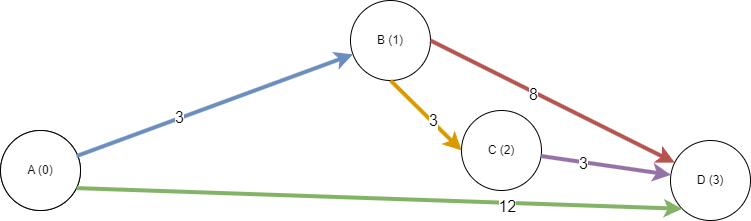

The diagram above was exported from draw.io. Its source (the exported page's mxGraphModel, read from the mxfile embedded in the PNG):
<mxGraphModel dx="3817" dy="3906" grid="1" gridSize="10" guides="1" tooltips="1" connect="1" arrows="1" fold="1" page="1" pageScale="1" pageWidth="850" pageHeight="1100" math="0" shadow="0">
  <root>
    <mxCell id="0" />
    <mxCell id="1" parent="0" />
    <mxCell id="2" value="" style="ellipse;whiteSpace=wrap;html=1;aspect=fixed;" vertex="1" parent="1">
      <mxGeometry x="-1760" y="-2580" width="80" height="80" as="geometry" />
    </mxCell>
    <mxCell id="3" value="A (0)" style="ellipse;whiteSpace=wrap;html=1;aspect=fixed;" vertex="1" parent="1">
      <mxGeometry x="-1760" y="-2580" width="80" height="80" as="geometry" />
    </mxCell>
    <mxCell id="4" value="B (1)" style="ellipse;whiteSpace=wrap;html=1;aspect=fixed;" vertex="1" parent="1">
      <mxGeometry x="-1410" y="-2710" width="80" height="80" as="geometry" />
    </mxCell>
    <mxCell id="5" value="D (3)" style="ellipse;whiteSpace=wrap;html=1;aspect=fixed;" vertex="1" parent="1">
      <mxGeometry x="-1090" y="-2570" width="80" height="80" as="geometry" />
    </mxCell>
    <mxCell id="6" value="" style="endArrow=classic;html=1;rounded=0;exitX=0.95;exitY=0.32;exitDx=0;exitDy=0;exitPerimeter=0;strokeWidth=4;fillColor=#dae8fc;strokeColor=#6c8ebf;fontSize=12;" edge="1" parent="1" source="3" target="4">
      <mxGeometry width="50" height="50" relative="1" as="geometry">
        <mxPoint x="-1540" y="-2510" as="sourcePoint" />
        <mxPoint x="-1490" y="-2560" as="targetPoint" />
      </mxGeometry>
    </mxCell>
    <mxCell id="7" value="3" style="edgeLabel;html=1;align=center;verticalAlign=middle;resizable=0;points=[];fontSize=16;" vertex="1" connectable="0" parent="6">
      <mxGeometry x="-0.2547" y="1" relative="1" as="geometry">
        <mxPoint as="offset" />
      </mxGeometry>
    </mxCell>
    <mxCell id="8" value="" style="endArrow=classic;html=1;rounded=0;exitX=1;exitY=0.5;exitDx=0;exitDy=0;fillColor=#f8cecc;strokeColor=#b85450;strokeWidth=4;" edge="1" parent="1" source="4" target="5">
      <mxGeometry width="50" height="50" relative="1" as="geometry">
        <mxPoint x="-1540" y="-2510" as="sourcePoint" />
        <mxPoint x="-1490" y="-2560" as="targetPoint" />
        <Array as="points" />
      </mxGeometry>
    </mxCell>
    <mxCell id="9" value="8" style="edgeLabel;html=1;align=center;verticalAlign=middle;resizable=0;points=[];fontSize=16;" vertex="1" connectable="0" parent="8">
      <mxGeometry x="-0.1538" y="-2" relative="1" as="geometry">
        <mxPoint as="offset" />
      </mxGeometry>
    </mxCell>
    <mxCell id="10" value="C (2)" style="ellipse;whiteSpace=wrap;html=1;aspect=fixed;" vertex="1" parent="1">
      <mxGeometry x="-1299" y="-2600" width="80" height="80" as="geometry" />
    </mxCell>
    <mxCell id="11" value="" style="endArrow=classic;html=1;rounded=0;entryX=0;entryY=0.5;entryDx=0;entryDy=0;exitX=0.5;exitY=1;exitDx=0;exitDy=0;fillColor=#ffe6cc;strokeColor=#d79b00;strokeWidth=4;" edge="1" parent="1" source="4" target="10">
      <mxGeometry width="50" height="50" relative="1" as="geometry">
        <mxPoint x="-1540" y="-2510" as="sourcePoint" />
        <mxPoint x="-1490" y="-2560" as="targetPoint" />
      </mxGeometry>
    </mxCell>
    <mxCell id="12" value="3" style="edgeLabel;html=1;align=center;verticalAlign=middle;resizable=0;points=[];fontSize=16;" vertex="1" connectable="0" parent="11">
      <mxGeometry x="0.1611" y="2" relative="1" as="geometry">
        <mxPoint as="offset" />
      </mxGeometry>
    </mxCell>
    <mxCell id="13" value="" style="endArrow=classic;html=1;rounded=0;fillColor=#e1d5e7;strokeColor=#9673a6;strokeWidth=4;" edge="1" parent="1" source="10" target="5">
      <mxGeometry width="50" height="50" relative="1" as="geometry">
        <mxPoint x="-1540" y="-2510" as="sourcePoint" />
        <mxPoint x="-1490" y="-2560" as="targetPoint" />
      </mxGeometry>
    </mxCell>
    <mxCell id="14" value="3" style="edgeLabel;html=1;align=center;verticalAlign=middle;resizable=0;points=[];fontSize=16;" vertex="1" connectable="0" parent="13">
      <mxGeometry x="-0.3627" y="-1" relative="1" as="geometry">
        <mxPoint as="offset" />
      </mxGeometry>
    </mxCell>
    <mxCell id="15" value="" style="endArrow=classic;html=1;rounded=0;exitX=0.95;exitY=0.72;exitDx=0;exitDy=0;exitPerimeter=0;entryX=0;entryY=1;entryDx=0;entryDy=0;fillColor=#d5e8d4;strokeColor=#82b366;strokeWidth=4;" edge="1" parent="1" source="3" target="5">
      <mxGeometry width="50" height="50" relative="1" as="geometry">
        <mxPoint x="-1540" y="-2510" as="sourcePoint" />
        <mxPoint x="-1490" y="-2560" as="targetPoint" />
      </mxGeometry>
    </mxCell>
    <mxCell id="16" value="12" style="edgeLabel;html=1;align=center;verticalAlign=middle;resizable=0;points=[];fontSize=16;" vertex="1" connectable="0" parent="15">
      <mxGeometry x="0.4215" y="-3" relative="1" as="geometry">
        <mxPoint as="offset" />
      </mxGeometry>
    </mxCell>
  </root>
</mxGraphModel>